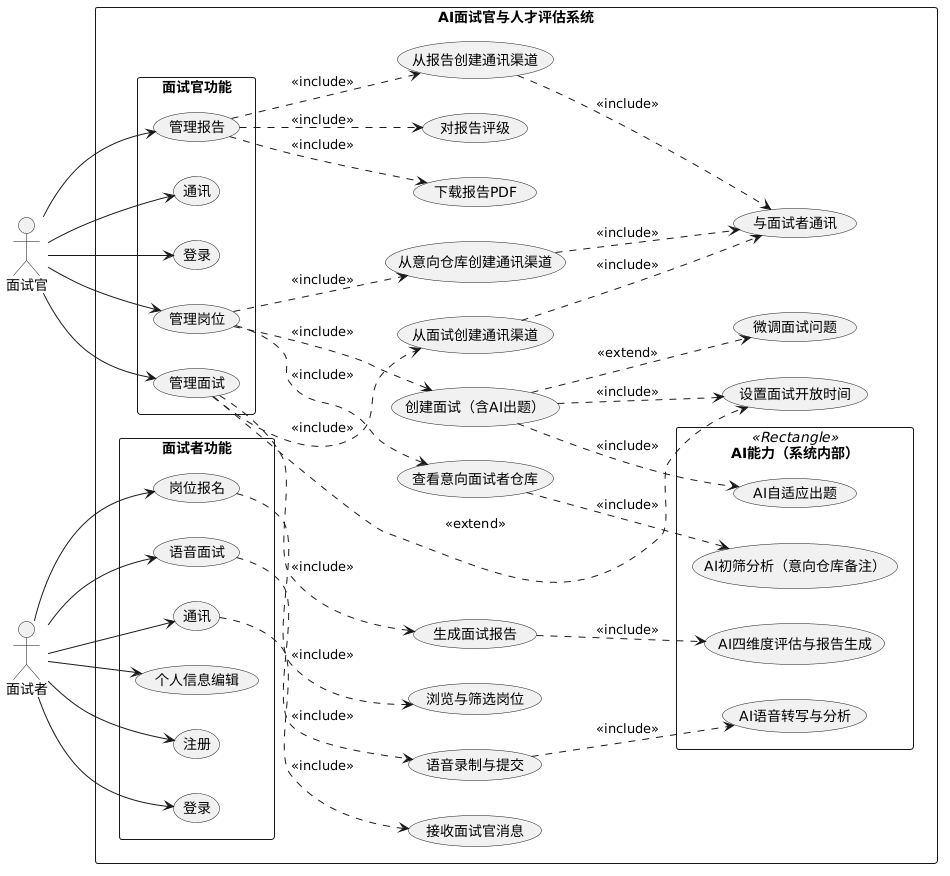

The diagram above was rendered by PlantUML. Its source (embedded in the PNG):
@startuml
'
' AI面试官与人才评估系统 —— 用例图
'
skinparam packageStyle rectangle
left to right direction

actor "面试官" as Interviewer
actor "面试者" as Interviewee

rectangle "AI面试官与人才评估系统" {

  ' ---- 面试官用例 ----

  package "面试官功能" {
    usecase "登录" as UC_ILogin
    usecase "管理岗位" as UC_ManageJob
    usecase "管理面试" as UC_ManageInterview
    usecase "管理报告" as UC_ManageReport
    usecase "通讯" as UC_IMessage
  }

  usecase "查看意向面试者仓库" as UC_ViewPool
  usecase "创建面试（含AI出题）" as UC_CreateInterview
  usecase "从意向仓库创建通讯渠道" as UC_CreateChannelFromPool
  usecase "从面试创建通讯渠道" as UC_CreateChannelFromInt
  usecase "从报告创建通讯渠道" as UC_CreateChannelFromRpt
  usecase "微调面试问题" as UC_EditQuestions
  usecase "设置面试开放时间" as UC_SetOpenTime
  usecase "生成面试报告" as UC_GenReport
  usecase "对报告评级" as UC_RateReport
  usecase "下载报告PDF" as UC_DownloadPDF
  usecase "与面试者通讯" as UC_Chat

  ' ---- 面试者用例 ----

  package "面试者功能" {
    usecase "注册" as UC_Register
    usecase "登录" as UC_VLogin
    usecase "岗位报名" as UC_ApplyJob
    usecase "语音面试" as UC_VoiceInterview
    usecase "通讯" as UC_VMessage
    usecase "个人信息编辑" as UC_EditProfile
  }

  usecase "浏览与筛选岗位" as UC_BrowseJobs
  usecase "语音录制与提交" as UC_RecordAnswer
  usecase "接收面试官消息" as UC_ReceiveMsg

  ' ---- AI 系统级用例 ----

  package "AI能力（系统内部）" <<Rectangle>> {
    usecase "AI初筛分析（意向仓库备注）" as UC_AIScreen
    usecase "AI自适应出题" as UC_AIGenQuestion
    usecase "AI语音转写与分析" as UC_AIVoiceAnalyze
    usecase "AI四维度评估与报告生成" as UC_AIAssess
  }
}

' ===== 面试官关系 =====
Interviewer --> UC_ILogin
Interviewer --> UC_ManageJob
Interviewer --> UC_ManageInterview
Interviewer --> UC_ManageReport
Interviewer --> UC_IMessage

UC_ManageJob ..> UC_ViewPool : <<include>>
UC_ManageJob ..> UC_CreateInterview : <<include>>
UC_ManageJob ..> UC_CreateChannelFromPool : <<include>>

UC_ViewPool ..> UC_AIScreen : <<include>>
UC_CreateInterview ..> UC_AIGenQuestion : <<include>>
UC_CreateInterview ..> UC_EditQuestions : <<extend>>
UC_CreateInterview ..> UC_SetOpenTime : <<include>>

UC_ManageInterview ..> UC_CreateChannelFromInt : <<include>>
UC_ManageInterview ..> UC_GenReport : <<include>>
UC_ManageInterview ..> UC_SetOpenTime : <<extend>>

UC_GenReport ..> UC_AIAssess : <<include>>

UC_ManageReport ..> UC_CreateChannelFromRpt : <<include>>
UC_ManageReport ..> UC_RateReport : <<include>>
UC_ManageReport ..> UC_DownloadPDF : <<include>>

UC_CreateChannelFromPool ..> UC_Chat : <<include>>
UC_CreateChannelFromInt ..> UC_Chat : <<include>>
UC_CreateChannelFromRpt ..> UC_Chat : <<include>>

' ===== 面试者关系 =====
Interviewee --> UC_Register
Interviewee --> UC_VLogin
Interviewee --> UC_ApplyJob
Interviewee --> UC_VoiceInterview
Interviewee --> UC_VMessage
Interviewee --> UC_EditProfile

UC_ApplyJob ..> UC_BrowseJobs : <<include>>
UC_VoiceInterview ..> UC_RecordAnswer : <<include>>
UC_RecordAnswer ..> UC_AIVoiceAnalyze : <<include>>
UC_VMessage ..> UC_ReceiveMsg : <<include>>
@enduml